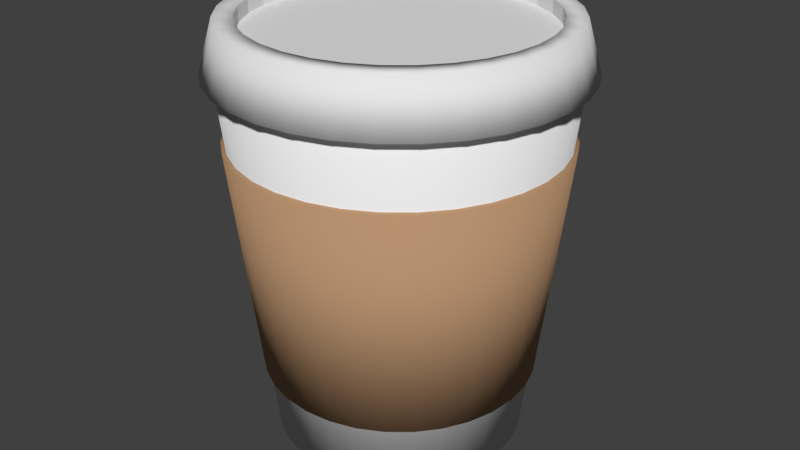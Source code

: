 # Source: paper_coffee_cup.blend  (saved by Blender 2.79.0; exported with 4.5.12 LTS)
import bpy
from mathutils import Matrix  # noqa: F401  (used for matrix-valued properties, if any)

bpy.ops.wm.read_factory_settings(use_empty=True)
scene = bpy.context.scene
scene.name = 'Scene'

# ---- collections
col_collection_1 = bpy.data.collections.new('Collection 1'); scene.collection.children.link(col_collection_1)

# ---- materials (node trees are filled in below, after node groups)
mat_material_001 = bpy.data.materials.new('Material.001')
mat_material_001.alpha_threshold = 0.0
mat_material_001.use_transparent_shadow = False
mat_material_001.diffuse_color = (0.477, 0.2849, 0.1599, 1.0)
mat_material_001.roughness = 0.5
mat_material_002 = bpy.data.materials.new('Material.002')
mat_material_002.alpha_threshold = 0.0
mat_material_002.use_transparent_shadow = False
mat_material_002.roughness = 0.5
mat_material_003 = bpy.data.materials.new('Material.003')
mat_material_003.alpha_threshold = 0.0
mat_material_003.use_transparent_shadow = False
mat_material_003.roughness = 0.5

# ---- material node trees

# ---- world
world_world = bpy.data.worlds.new('World'); scene.world = world_world
world_world.color = (0.05088, 0.05088, 0.05088)
world_world.use_sun_shadow = False
world_world.sun_shadow_jitter_overblur = 0.0
world_world.cycles.sampling_method = 'MANUAL'

# ---- meshes
me_cylinder = bpy.data.meshes.new('Cylinder')
me_cylinder.from_pydata([(2.723e-08, 0.8333, -0.7927), (0.0, 1.0, 0.6343), (0.1626, 0.8173, -0.7927), (0.1951, 0.9808, 0.6343), (0.3189, 0.7699, -0.7927), (0.3827, 0.9239, 0.6343), (0.463, 0.6929, -0.7927), (0.5556, 0.8315, 0.6343), (0.5892, 0.5892, -0.7927), (0.7071, 0.7071, 0.6343), (0.6929, 0.463, -0.7927), (0.8315, 0.5556, 0.6343), (0.7699, 0.3189, -0.7927), (0.9239, 0.3827, 0.6343), (0.8173, 0.1626, -0.7927), (0.9808, 0.1951, 0.6343), (0.8333, 1.077e-07, -0.7927), (1.0, 7.55e-08, 0.6343), (0.8173, -0.1626, -0.7927), (0.9808, -0.1951, 0.6343), (0.7699, -0.3189, -0.7927), (0.9239, -0.3827, 0.6343), (0.6929, -0.463, -0.7927), (0.8315, -0.5556, 0.6343), (0.5892, -0.5892, -0.7927), (0.7071, -0.7071, 0.6343), (0.463, -0.6929, -0.7927), (0.5556, -0.8315, 0.6343), (0.3189, -0.7699, -0.7927), (0.3827, -0.9239, 0.6343), (0.1626, -0.8173, -0.7927), (0.1951, -0.9808, 0.6343), (-2.443e-07, -0.8333, -0.7927), (-3.258e-07, -1.0, 0.6343), (-0.1626, -0.8173, -0.7927), (-0.1951, -0.9808, 0.6343), (-0.3189, -0.7699, -0.7927), (-0.3827, -0.9239, 0.6343), (-0.463, -0.6929, -0.7927), (-0.5556, -0.8315, 0.6343), (-0.5892, -0.5892, -0.7927), (-0.7071, -0.7071, 0.6343), (-0.6929, -0.463, -0.7927), (-0.8315, -0.5556, 0.6343), (-0.7699, -0.3189, -0.7927), (-0.9239, -0.3827, 0.6343), (-0.8173, -0.1626, -0.7927), (-0.9808, -0.1951, 0.6343), (-0.8333, 8.494e-07, -0.7927), (-1.0, 9.656e-07, 0.6343), (-0.8173, 0.1626, -0.7927), (-0.9808, 0.1951, 0.6343), (-0.7699, 0.3189, -0.7927), (-0.9239, 0.3827, 0.6343), (-0.6929, 0.463, -0.7927), (-0.8315, 0.5556, 0.6343), (-0.5892, 0.5892, -0.7927), (-0.7071, 0.7071, 0.6343), (-0.463, 0.6929, -0.7927), (-0.5556, 0.8315, 0.6343), (-0.3189, 0.7699, -0.7927), (-0.3827, 0.9239, 0.6343), (-0.1626, 0.8173, -0.7927), (-0.1951, 0.9808, 0.6343), (3.556e-08, 0.7603, -1.21), (0.0, 1.021, 1.021), (0.1483, 0.7457, -1.21), (0.1991, 1.001, 1.021), (0.291, 0.7024, -1.21), (0.3906, 0.9429, 1.021), (0.4224, 0.6322, -1.21), (0.567, 0.8486, 1.021), (0.5376, 0.5376, -1.21), (0.7216, 0.7216, 1.021), (0.6322, 0.4224, -1.21), (0.8486, 0.567, 1.021), (0.7024, 0.291, -1.21), (0.9429, 0.3906, 1.021), (0.7457, 0.1483, -1.21), (1.001, 0.1991, 1.021), (0.7603, 1.318e-07, -1.21), (1.021, 7.705e-08, 1.021), (0.7457, -0.1483, -1.21), (1.001, -0.1991, 1.021), (0.7024, -0.291, -1.21), (0.9429, -0.3906, 1.021), (0.6322, -0.4224, -1.21), (0.8486, -0.567, 1.021), (0.5376, -0.5376, -1.21), (0.7216, -0.7216, 1.021), (0.4224, -0.6322, -1.21), (0.567, -0.8486, 1.021), (0.291, -0.7024, -1.21), (0.3906, -0.9429, 1.021), (0.1483, -0.7457, -1.21), (0.1991, -1.001, 1.021), (-2.122e-07, -0.7603, -1.21), (-3.325e-07, -1.021, 1.021), (-0.1483, -0.7457, -1.21), (-0.1991, -1.001, 1.021), (-0.291, -0.7024, -1.21), (-0.3906, -0.9429, 1.021), (-0.4224, -0.6322, -1.21), (-0.567, -0.8486, 1.021), (-0.5376, -0.5376, -1.21), (-0.7216, -0.7216, 1.021), (-0.6322, -0.4224, -1.21), (-0.8486, -0.567, 1.021), (-0.7024, -0.291, -1.21), (-0.9429, -0.3906, 1.021), (-0.7457, -0.1483, -1.21), (-1.001, -0.1991, 1.021), (-0.7603, 8.086e-07, -1.21), (-1.021, 9.855e-07, 1.021), (-0.7457, 0.1483, -1.21), (-1.001, 0.1991, 1.021), (-0.7024, 0.291, -1.21), (-0.9429, 0.3906, 1.021), (-0.6322, 0.4224, -1.21), (-0.8486, 0.567, 1.021), (-0.5376, 0.5376, -1.21), (-0.7216, 0.7217, 1.021), (-0.4224, 0.6322, -1.21), (-0.567, 0.8486, 1.021), (-0.291, 0.7024, -1.21), (-0.3906, 0.9429, 1.021), (-0.1483, 0.7457, -1.21), (-0.1991, 1.001, 1.021), (-7.949e-09, 1.087, 1.038), (0.0, 0.9984, 1.348), (0.2121, 1.066, 1.038), (0.1948, 0.9792, 1.348), (0.416, 1.004, 1.038), (0.3821, 0.9224, 1.348), (0.6039, 0.9039, 1.038), (0.5547, 0.8302, 1.348), (0.7687, 0.7687, 1.038), (0.706, 0.706, 1.348), (0.9039, 0.6039, 1.038), (0.8302, 0.5547, 1.348), (1.004, 0.416, 1.038), (0.9224, 0.3821, 1.348), (1.066, 0.2121, 1.038), (0.9792, 0.1948, 1.348), (1.087, 4.861e-08, 1.038), (0.9984, 7.538e-08, 1.348), (1.066, -0.2121, 1.038), (0.9792, -0.1948, 1.348), (1.004, -0.416, 1.038), (0.9224, -0.3821, 1.348), (0.9039, -0.6039, 1.038), (0.8302, -0.5547, 1.348), (0.7687, -0.7687, 1.038), (0.706, -0.706, 1.348), (0.6039, -0.9039, 1.038), (0.5547, -0.8302, 1.348), (0.416, -1.004, 1.038), (0.3821, -0.9224, 1.348), (0.2121, -1.066, 1.038), (0.1948, -0.9792, 1.348), (-3.622e-07, -1.087, 1.038), (-3.253e-07, -0.9984, 1.348), (-0.2121, -1.066, 1.038), (-0.1948, -0.9792, 1.348), (-0.416, -1.004, 1.038), (-0.3821, -0.9224, 1.348), (-0.6039, -0.9039, 1.038), (-0.5547, -0.8302, 1.348), (-0.7687, -0.7687, 1.038), (-0.706, -0.706, 1.348), (-0.9039, -0.6039, 1.038), (-0.8302, -0.5547, 1.348), (-1.004, -0.416, 1.038), (-0.9224, -0.3821, 1.348), (-1.066, -0.2121, 1.038), (-0.9792, -0.1948, 1.348), (-1.087, 1.016e-06, 1.038), (-0.9984, 9.641e-07, 1.348), (-1.066, 0.2121, 1.038), (-0.9792, 0.1948, 1.348), (-1.004, 0.416, 1.038), (-0.9224, 0.3821, 1.348), (-0.9039, 0.6039, 1.038), (-0.8302, 0.5547, 1.348), (-0.7687, 0.7687, 1.038), (-0.706, 0.706, 1.348), (-0.6039, 0.9039, 1.038), (-0.5547, 0.8302, 1.348), (-0.416, 1.004, 1.038), (-0.3821, 0.9224, 1.348), (-0.2121, 1.066, 1.038), (-0.1948, 0.9792, 1.348), (0.1723, 0.8662, 1.348), (1.369e-08, 0.8832, 1.348), (0.338, 0.8159, 1.348), (0.4907, 0.7343, 1.348), (0.6245, 0.6245, 1.348), (0.7343, 0.4907, 1.348), (0.8159, 0.338, 1.348), (0.8662, 0.1723, 1.348), (0.8832, 9.952e-08, 1.348), (0.8662, -0.1723, 1.348), (0.8159, -0.338, 1.348), (0.7343, -0.4907, 1.348), (0.6245, -0.6245, 1.348), (0.4907, -0.7343, 1.348), (0.338, -0.8159, 1.348), (0.1723, -0.8662, 1.348), (-2.741e-07, -0.8832, 1.348), (-0.1723, -0.8662, 1.348), (-0.338, -0.8159, 1.348), (-0.4907, -0.7343, 1.348), (-0.6245, -0.6245, 1.348), (-0.7343, -0.4907, 1.348), (-0.8159, -0.338, 1.348), (-0.8662, -0.1723, 1.348), (-0.8832, 8.856e-07, 1.348), (-0.8662, 0.1723, 1.348), (-0.8159, 0.338, 1.348), (-0.7343, 0.4907, 1.348), (-0.6245, 0.6245, 1.348), (-0.4907, 0.7343, 1.348), (-0.338, 0.8159, 1.348), (-0.1723, 0.8662, 1.348), (0.1723, 0.8662, 1.26), (9.408e-09, 0.8832, 1.26), (0.338, 0.8159, 1.26), (0.4907, 0.7343, 1.26), (0.6245, 0.6245, 1.26), (0.7343, 0.4907, 1.26), (0.8159, 0.338, 1.26), (0.8662, 0.1723, 1.26), (0.8832, 9.952e-08, 1.26), (0.8662, -0.1723, 1.26), (0.8159, -0.338, 1.26), (0.7343, -0.4907, 1.26), (0.6245, -0.6245, 1.26), (0.4907, -0.7343, 1.26), (0.338, -0.8159, 1.26), (0.1723, -0.8662, 1.26), (-2.784e-07, -0.8832, 1.26), (-0.1723, -0.8662, 1.26), (-0.338, -0.8159, 1.26), (-0.4907, -0.7343, 1.26), (-0.6245, -0.6245, 1.26), (-0.7343, -0.4907, 1.26), (-0.8159, -0.338, 1.26), (-0.8662, -0.1723, 1.26), (-0.8832, 8.856e-07, 1.26), (-0.8662, 0.1723, 1.26), (-0.8159, 0.338, 1.26), (-0.7343, 0.4907, 1.26), (-0.6245, 0.6245, 1.26), (-0.4907, 0.7343, 1.26), (-0.338, 0.8159, 1.26), (-0.1723, 0.8662, 1.26)], [], [(0, 1, 3, 2), (2, 3, 5, 4), (4, 5, 7, 6), (6, 7, 9, 8), (8, 9, 11, 10), (10, 11, 13, 12), (12, 13, 15, 14), (14, 15, 17, 16), (16, 17, 19, 18), (18, 19, 21, 20), (20, 21, 23, 22), (22, 23, 25, 24), (24, 25, 27, 26), (26, 27, 29, 28), (28, 29, 31, 30), (30, 31, 33, 32), (32, 33, 35, 34), (34, 35, 37, 36), (36, 37, 39, 38), (38, 39, 41, 40), (40, 41, 43, 42), (42, 43, 45, 44), (44, 45, 47, 46), (46, 47, 49, 48), (48, 49, 51, 50), (50, 51, 53, 52), (52, 53, 55, 54), (54, 55, 57, 56), (56, 57, 59, 58), (58, 59, 61, 60), (3, 1, 63, 61, 59, 57, 55, 53, 51, 49, 47, 45, 43, 41, 39, 37, 35, 33, 31, 29, 27, 25, 23, 21, 19, 17, 15, 13, 11, 9, 7, 5), (60, 61, 63, 62), (62, 63, 1, 0), (0, 2, 4, 6, 8, 10, 12, 14, 16, 18, 20, 22, 24, 26, 28, 30, 32, 34, 36, 38, 40, 42, 44, 46, 48, 50, 52, 54, 56, 58, 60, 62), (64, 65, 67, 66), (66, 67, 69, 68), (68, 69, 71, 70), (70, 71, 73, 72), (72, 73, 75, 74), (74, 75, 77, 76), (76, 77, 79, 78), (78, 79, 81, 80), (80, 81, 83, 82), (82, 83, 85, 84), (84, 85, 87, 86), (86, 87, 89, 88), (88, 89, 91, 90), (90, 91, 93, 92), (92, 93, 95, 94), (94, 95, 97, 96), (96, 97, 99, 98), (98, 99, 101, 100), (100, 101, 103, 102), (102, 103, 105, 104), (104, 105, 107, 106), (106, 107, 109, 108), (108, 109, 111, 110), (110, 111, 113, 112), (112, 113, 115, 114), (114, 115, 117, 116), (116, 117, 119, 118), (118, 119, 121, 120), (120, 121, 123, 122), (122, 123, 125, 124), (67, 65, 127, 125, 123, 121, 119, 117, 115, 113, 111, 109, 107, 105, 103, 101, 99, 97, 95, 93, 91, 89, 87, 85, 83, 81, 79, 77, 75, 73, 71, 69), (124, 125, 127, 126), (126, 127, 65, 64), (64, 66, 68, 70, 72, 74, 76, 78, 80, 82, 84, 86, 88, 90, 92, 94, 96, 98, 100, 102, 104, 106, 108, 110, 112, 114, 116, 118, 120, 122, 124, 126), (128, 129, 131, 130), (130, 131, 133, 132), (132, 133, 135, 134), (134, 135, 137, 136), (136, 137, 139, 138), (138, 139, 141, 140), (140, 141, 143, 142), (142, 143, 145, 144), (144, 145, 147, 146), (146, 147, 149, 148), (148, 149, 151, 150), (150, 151, 153, 152), (152, 153, 155, 154), (154, 155, 157, 156), (156, 157, 159, 158), (158, 159, 161, 160), (160, 161, 163, 162), (162, 163, 165, 164), (164, 165, 167, 166), (166, 167, 169, 168), (168, 169, 171, 170), (170, 171, 173, 172), (172, 173, 175, 174), (174, 175, 177, 176), (176, 177, 179, 178), (178, 179, 181, 180), (180, 181, 183, 182), (182, 183, 185, 184), (184, 185, 187, 186), (186, 187, 189, 188), (185, 183, 219, 220), (188, 189, 191, 190), (190, 191, 129, 128), (128, 130, 132, 134, 136, 138, 140, 142, 144, 146, 148, 150, 152, 154, 156, 158, 160, 162, 164, 166, 168, 170, 172, 174, 176, 178, 180, 182, 184, 186, 188, 190), (207, 206, 238, 239), (141, 139, 197, 198), (159, 157, 206, 207), (177, 175, 215, 216), (133, 131, 192, 194), (151, 149, 202, 203), (169, 167, 211, 212), (187, 185, 220, 221), (143, 141, 198, 199), (161, 159, 207, 208), (179, 177, 216, 217), (135, 133, 194, 195), (153, 151, 203, 204), (171, 169, 212, 213), (189, 187, 221, 222), (145, 143, 199, 200), (163, 161, 208, 209), (181, 179, 217, 218), (137, 135, 195, 196), (155, 153, 204, 205), (173, 171, 213, 214), (191, 189, 222, 223), (147, 145, 200, 201), (165, 163, 209, 210), (183, 181, 218, 219), (139, 137, 196, 197), (157, 155, 205, 206), (175, 173, 214, 215), (131, 129, 193, 192), (129, 191, 223, 193), (149, 147, 201, 202), (167, 165, 210, 211), (224, 225, 255, 254, 253, 252, 251, 250, 249, 248, 247, 246, 245, 244, 243, 242, 241, 240, 239, 238, 237, 236, 235, 234, 233, 232, 231, 230, 229, 228, 227, 226), (194, 192, 224, 226), (221, 220, 252, 253), (208, 207, 239, 240), (195, 194, 226, 227), (222, 221, 253, 254), (209, 208, 240, 241), (196, 195, 227, 228), (223, 222, 254, 255), (210, 209, 241, 242), (197, 196, 228, 229), (193, 223, 255, 225), (211, 210, 242, 243), (198, 197, 229, 230), (212, 211, 243, 244), (199, 198, 230, 231), (213, 212, 244, 245), (200, 199, 231, 232), (214, 213, 245, 246), (201, 200, 232, 233), (215, 214, 246, 247), (202, 201, 233, 234), (216, 215, 247, 248), (203, 202, 234, 235), (217, 216, 248, 249), (204, 203, 235, 236), (218, 217, 249, 250), (205, 204, 236, 237), (219, 218, 250, 251), (206, 205, 237, 238), (192, 193, 225, 224), (220, 219, 251, 252)])
me_cylinder.polygons.foreach_set('use_smooth', [1, 1, 1, 1, 1, 1, 1, 1, 1, 1, 1, 1, 1, 1, 1, 1, 1, 1, 1, 1, 1, 1, 1, 1, 1, 1, 1, 1, 1, 1, 1, 1, 1, 1, 1, 1, 1, 1, 1, 1, 1, 1, 1, 1, 1, 1, 1, 1, 1, 1, 1, 1, 1, 1, 1, 1, 1, 1, 1, 1, 1, 1, 1, 1, 1, 1, 1, 1, 1, 1, 1, 1, 1, 1, 1, 1, 1, 1, 1, 1, 1, 1, 1, 1, 1, 1, 1, 1, 1, 1, 1, 1, 1, 1, 1, 1, 1, 1, 1, 1, 1, 1, 0, 1, 1, 1, 1, 1, 1, 1, 1, 1, 1, 1, 1, 1, 1, 1, 1, 1, 1, 1, 1, 1, 1, 1, 1, 1, 1, 1, 1, 1, 1, 1, 0, 0, 0, 0, 0, 0, 0, 0, 0, 0, 0, 0, 0, 0, 0, 0, 0, 0, 0, 0, 0, 0, 0, 0, 0, 0, 0, 0, 0, 0, 0, 0])
me_cylinder.polygons.foreach_set('material_index', [0, 0, 0, 0, 0, 0, 0, 0, 0, 0, 0, 0, 0, 0, 0, 0, 0, 0, 0, 0, 0, 0, 0, 0, 0, 0, 0, 0, 0, 0, 0, 0, 0, 0, 1, 1, 1, 1, 1, 1, 1, 1, 1, 1, 1, 1, 1, 1, 1, 1, 1, 1, 1, 1, 1, 1, 1, 1, 1, 1, 1, 1, 1, 1, 1, 1, 1, 1, 2, 2, 2, 2, 2, 2, 2, 2, 2, 2, 2, 2, 2, 2, 2, 2, 2, 2, 2, 2, 2, 2, 2, 2, 2, 2, 2, 2, 2, 2, 2, 2, 2, 2, 2, 2, 2, 2, 2, 2, 2, 2, 2, 2, 2, 2, 2, 2, 2, 2, 2, 2, 2, 2, 2, 2, 2, 2, 2, 2, 2, 2, 2, 2, 2, 2, 2, 2, 2, 2, 2, 2, 2, 2, 2, 2, 2, 2, 2, 2, 2, 2, 2, 2, 2, 2, 2, 2, 2, 2, 2, 2, 2, 2, 2, 2, 2, 2])
me_cylinder.materials.append(mat_material_001)
me_cylinder.materials.append(mat_material_002)
me_cylinder.materials.append(mat_material_003)
me_cylinder.use_remesh_preserve_volume = False
me_cylinder.use_remesh_preserve_attributes = False
me_cylinder.use_mirror_vertex_groups = False
me_cylinder.update()

# ---- objects
ob_cylinder = bpy.data.objects.new('Cylinder', me_cylinder)

# ---- transforms, parenting, visibility, modifiers, constraints
ob_cylinder.location = (0.0, 0.0, 0.0)
ob_cylinder.lineart.crease_threshold = 0.0

# ---- collection membership
col_collection_1.objects.link(ob_cylinder)

# ---- scene / render settings (as saved in the file)
scene.frame_start = 1; scene.frame_end = 250; scene.frame_set(1)
scene.render.engine = 'BLENDER_EEVEE_NEXT'
scene.render.resolution_percentage = 50
scene.render.dither_intensity = 0.0
scene.cycles.use_denoising = False
scene.cycles.samples = 128
scene.cycles.sampling_pattern = 'TABULATED_SOBOL'
scene.cycles.use_adaptive_sampling = False
scene.cycles.use_light_tree = False
scene.cycles.blur_glossy = 0.0
scene.cycles.sample_clamp_indirect = 0.0
scene.view_settings.view_transform = 'Standard'
bpy.context.view_layer.update()

# ---- added for rendering (the .blend has no active camera and no usable light): camera, sun
cam_auto = bpy.data.cameras.new('AutoCamera')
cam_auto.lens = 50.0
cam_auto.sensor_width = 36.0
cam_auto.clip_end = 1000.0
ob_auto_camera = bpy.data.objects.new('AutoCamera', cam_auto)
scene.collection.objects.link(ob_auto_camera)
ob_auto_camera.location = (3.70064, -4.44077, 3.02939)
ob_auto_camera.rotation_euler = (1.09748, -7.21219e-08, 0.694738)
scene.camera = ob_auto_camera
light_auto_sun = bpy.data.lights.new('AutoSun', 'SUN')
light_auto_sun.energy = 3.0
light_auto_sun.angle = 0.0523599
ob_auto_sun = bpy.data.objects.new('AutoSun', light_auto_sun)
scene.collection.objects.link(ob_auto_sun)
ob_auto_sun.rotation_euler = (0.872665, 0.174533, 0.523599)
bpy.context.view_layer.update()
